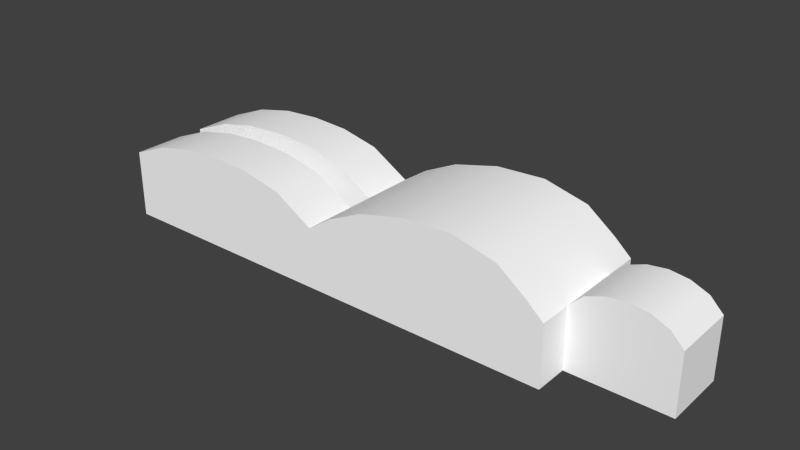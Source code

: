 # Source: apollo_fa.blend  (saved by Blender 2.78.0; exported with 4.5.12 LTS)
import bpy
from mathutils import Matrix  # noqa: F401  (used for matrix-valued properties, if any)

bpy.ops.wm.read_factory_settings(use_empty=True)
scene = bpy.context.scene
scene.name = 'Scene'

# ---- collections
col_collection_1 = bpy.data.collections.new('Collection 1'); scene.collection.children.link(col_collection_1)

# ---- materials (node trees are filled in below, after node groups)
mat_colobotmesh_mat_1 = bpy.data.materials.new('ColobotMesh_mat_1')
mat_colobotmesh_mat_1.alpha_threshold = 0.0
mat_colobotmesh_mat_1.use_transparent_shadow = False
mat_colobotmesh_mat_1.diffuse_color = (1.0, 1.0, 1.0, 1.0)
mat_colobotmesh_mat_1.specular_color = (0.0, 0.0, 0.0)
mat_colobotmesh_mat_1.roughness = 0.5
mat_colobotmesh_mat_1.specular_intensity = 1.0

# ---- node groups
ng_auto_smooth = bpy.data.node_groups.new('Auto Smooth', 'GeometryNodeTree')
_s = ng_auto_smooth.interface.new_socket(name='Geometry', in_out='OUTPUT', socket_type='NodeSocketGeometry')
_s = ng_auto_smooth.interface.new_socket(name='Geometry', in_out='INPUT', socket_type='NodeSocketGeometry')
_s = ng_auto_smooth.interface.new_socket(name='Angle', in_out='INPUT', socket_type='NodeSocketFloat')
_s.subtype = 'ANGLE'
_s.min_value = 0.0
_s.max_value = 3.142
ng_auto_smooth.is_modifier = True
_N = ng_auto_smooth.nodes; _L = ng_auto_smooth.links
n0 = _N.new('NodeGroupOutput'); n0.name = 'Group Output'; n0.location = (480, -100)
n1 = _N.new('NodeGroupInput'); n1.name = 'Group Input'; n1.location = (-420, -300)
n2 = _N.new('NodeGroupInput'); n2.name = 'Group Input.001'; n2.location = (-60, -100)
n3 = _N.new('GeometryNodeSetShadeSmooth'); n3.name = 'Set Shade Smooth'; n3.location = (120, -100)
n3.domain = 'EDGE'
n4 = _N.new('GeometryNodeSetShadeSmooth'); n4.name = 'Set Shade Smooth.001'; n4.location = (300, -100)
n5 = _N.new('GeometryNodeInputMeshEdgeAngle'); n5.name = 'Edge Angle'; n5.location = (-420, -220)
n6 = _N.new('GeometryNodeInputEdgeSmooth'); n6.name = 'Is Edge Smooth'; n6.location = (-60, -160)
n7 = _N.new('GeometryNodeInputShadeSmooth'); n7.name = 'Is Face Smooth'; n7.location = (-240, -340)
n8 = _N.new('FunctionNodeBooleanMath'); n8.name = 'Boolean Math'; n8.location = (-60, -220)
n9 = _N.new('FunctionNodeCompare'); n9.name = 'Compare'; n9.location = (-240, -180)
n9.operation = 'LESS_EQUAL'
_L.new(n5.outputs[0], n9.inputs[0])
_L.new(n4.outputs[0], n0.inputs[0])
_L.new(n1.outputs[1], n9.inputs[1])
_L.new(n9.outputs[0], n8.inputs[0])
_L.new(n7.outputs[0], n8.inputs[1])
_L.new(n2.outputs[0], n3.inputs[0])
_L.new(n6.outputs[0], n3.inputs[1])
_L.new(n3.outputs[0], n4.inputs[0])
_L.new(n8.outputs[0], n3.inputs[2])
n0.is_active_output = True

# ---- material node trees

# ---- world
world_world = bpy.data.worlds.new('World'); scene.world = world_world
world_world.color = (0.05088, 0.05088, 0.05088)
world_world.use_sun_shadow = False
world_world.sun_shadow_jitter_overblur = 0.0
world_world.cycles.sampling_method = 'NONE'
world_world.cycles.sample_map_resolution = 256

# ---- meshes
me_plane = bpy.data.meshes.new('Plane')
me_plane.from_pydata([(-1.483, -4.47e-08, -0.1159), (0.5792, -4.878e-08, -0.1159), (0.5792, 1.827e-08, -0.5821), (-1.483, 0.602, -0.1159), (0.5792, 0.5339, -0.5821), (2.731, 1.827e-08, -0.5821), (2.731, 0.5329, -0.5821), (2.731, 9.064e-08, -0.2817), (2.731, 0.5329, -0.2817), (3.603, 9.064e-08, -0.2817), (3.603, 0.5329, -0.2817), (-1.483, 1.49e-08, -0.5821), (-1.552, -2.98e-08, -0.1993), (-1.589, 0.0, -0.2974), (-1.589, 1.49e-08, -0.4006), (-1.552, 1.49e-08, -0.4987), (-1.483, 0.602, -0.5821), (-1.552, 0.539, -0.4987), (-1.589, 0.4826, -0.4006), (-1.589, 0.4826, -0.2974), (-1.552, 0.539, -0.1993), (-1.483, -4.47e-08, 0.1159), (0.5792, -4.878e-08, 0.1159), (0.5792, 1.827e-08, 0.5821), (-1.483, 0.602, 0.1159), (0.5792, 0.5339, 0.5821), (2.731, 1.827e-08, 0.5821), (2.731, 0.5329, 0.5821), (2.731, 9.064e-08, 0.2817), (2.731, 0.5329, 0.2817), (3.603, 9.064e-08, 0.2817), (3.603, 0.5329, 0.2817), (-1.483, 1.49e-08, 0.5821), (-1.552, -2.98e-08, 0.1993), (-1.589, 0.0, 0.2974), (-1.589, 1.49e-08, 0.4006), (-1.552, 1.49e-08, 0.4987), (-1.483, 0.602, 0.5821), (-1.552, 0.539, 0.4987), (-1.589, 0.4826, 0.4006), (-1.589, 0.4826, 0.2974), (-1.552, 0.539, 0.1993), (2.849, 0.6517, -0.2817), (3.007, 0.7111, -0.2817), (3.171, 0.7316, -0.2817), (3.337, 0.7104, -0.2817), (3.49, 0.6466, -0.2817), (2.849, 0.6517, 0.2817), (3.007, 0.7111, 0.2817), (3.171, 0.7316, 0.2817), (3.337, 0.7104, 0.2817), (3.49, 0.6466, 0.2817), (0.5792, 0.5339, 0.1159), (0.5792, 0.5339, -0.1159), (0.8006, 0.6819, -0.5821), (1.104, 0.8254, -0.5821), (1.513, 0.9256, -0.5821), (1.951, 0.9467, -0.5821), (2.337, 0.8512, -0.5821), (2.585, 0.6641, -0.5821), (0.8006, 0.6819, 0.5821), (1.104, 0.8254, 0.5821), (1.513, 0.9256, 0.5821), (1.951, 0.9467, 0.5821), (2.337, 0.8512, 0.5821), (2.585, 0.6641, 0.5821), (0.2355, 0.7392, -0.5821), (-0.1081, 0.8164, -0.5821), (-0.4518, 0.8351, -0.5821), (-0.7955, 0.8135, -0.5821), (-1.139, 0.7407, -0.5821), (-1.139, 0.7407, 0.1159), (-0.7955, 0.8135, 0.1159), (-0.4518, 0.8351, 0.1159), (-0.1081, 0.8164, 0.1159), (0.2355, 0.7392, 0.1159), (0.2355, 0.7392, 0.5821), (-0.1081, 0.8164, 0.5821), (-0.4518, 0.8351, 0.5821), (-0.7955, 0.8135, 0.5821), (-1.139, 0.7407, 0.5821), (-1.139, 0.7407, -0.1159), (-0.7955, 0.8135, -0.1159), (-0.4518, 0.8351, -0.1159), (-0.1081, 0.8164, -0.1159), (0.2355, 0.7392, -0.1159)], [], [(85, 53, 4, 66), (11, 16, 4, 2), (1, 53, 85, 84, 83, 82, 81, 3, 0), (3, 16, 17, 20), (2, 4, 6, 5), (30, 9, 10, 31), (7, 8, 10, 9), (28, 7, 9, 30), (47, 42, 8, 29), (26, 5, 6, 27), (0, 3, 20, 12), (12, 20, 19, 13), (13, 19, 18, 14), (14, 18, 17, 15), (15, 17, 16, 11), (75, 76, 25, 52), (32, 23, 25, 37), (22, 21, 24, 71, 72, 73, 74, 75, 52), (24, 41, 38, 37), (23, 26, 27, 25), (28, 30, 31, 29), (21, 33, 41, 24), (33, 34, 40, 41), (34, 35, 39, 40), (35, 36, 38, 39), (36, 32, 37, 38), (1, 22, 52, 53), (5, 26, 23, 2), (0, 11, 2, 1), (21, 22, 23, 32), (34, 33, 21, 32, 36, 35), (13, 14, 15, 11, 0, 12), (31, 10, 46, 51), (51, 46, 45, 50), (50, 45, 44, 49), (49, 44, 43, 48), (48, 43, 42, 47), (10, 8, 42, 43, 44, 45, 46), (29, 31, 51, 50, 49, 48, 47), (65, 27, 6, 59), (25, 60, 54, 4), (60, 61, 55, 54), (61, 62, 56, 55), (62, 63, 57, 56), (63, 64, 58, 57), (64, 65, 59, 58), (24, 37, 80, 71), (71, 80, 79, 72), (72, 79, 78, 73), (73, 78, 77, 74), (74, 77, 76, 75), (3, 81, 70, 16), (81, 82, 69, 70), (82, 83, 68, 69), (83, 84, 67, 68), (84, 85, 66, 67), (25, 27, 65, 64, 63, 62, 61, 60), (6, 4, 54, 55, 56, 57, 58, 59), (4, 16, 70, 69, 68, 67, 66), (37, 25, 76, 77, 78, 79, 80), (20, 17, 18, 19), (38, 41, 40, 39)])
me_plane.polygons.foreach_set('use_smooth', [1, 0, 0, 1, 0, 0, 0, 0, 1, 0, 1, 1, 1, 1, 1, 1, 0, 0, 1, 0, 0, 1, 1, 1, 1, 1, 0, 0, 0, 0, 0, 0, 1, 1, 1, 1, 1, 0, 0, 1, 1, 1, 1, 1, 1, 1, 1, 1, 1, 1, 1, 1, 1, 1, 1, 1, 0, 0, 0, 0, 1, 1])
_uv = me_plane.uv_layers.new(name='UV_1')
_uv.uv.foreach_set('vector', [0.6005, 0.9758, 0.6187, 0.9758, 0.6187, 0.994, 0.6005, 0.994, 0.6005, 0.9758, 0.6187, 0.9758, 0.6187, 0.994, 0.6005, 0.994, 0.6096, 0.994, 0.6155, 0.9919, 0.6186, 0.9865, 0.6175, 0.9804, 0.6127, 0.9763, 0.6065, 0.9763, 0.6017, 0.9804, 0.6006, 0.9865, 0.6037, 0.9919, 0.6005, 0.9758, 0.6187, 0.9758, 0.6187, 0.994, 0.6005, 0.994, 0.6005, 0.9758, 0.6187, 0.9758, 0.6187, 0.994, 0.6005, 0.994, 0.6005, 0.9758, 0.6187, 0.9758, 0.6187, 0.994, 0.6005, 0.994, 0.6005, 0.9758, 0.6187, 0.9758, 0.6187, 0.994, 0.6005, 0.994, 0.6005, 0.9758, 0.6187, 0.9758, 0.6187, 0.994, 0.6005, 0.994, 0.6005, 0.9758, 0.6187, 0.9758, 0.6187, 0.994, 0.6005, 0.994, 0.6005, 0.9758, 0.6187, 0.9758, 0.6187, 0.994, 0.6005, 0.994, 0.6005, 0.9758, 0.6187, 0.9758, 0.6187, 0.994, 0.6005, 0.994, 0.6005, 0.9758, 0.6187, 0.9758, 0.6187, 0.994, 0.6005, 0.994, 0.6005, 0.9758, 0.6187, 0.9758, 0.6187, 0.994, 0.6005, 0.994, 0.6005, 0.9758, 0.6187, 0.9758, 0.6187, 0.994, 0.6005, 0.994, 0.6005, 0.9758, 0.6187, 0.9758, 0.6187, 0.994, 0.6005, 0.994, 0.6005, 0.9758, 0.6187, 0.9758, 0.6187, 0.994, 0.6005, 0.994, 0.6005, 0.9758, 0.6187, 0.9758, 0.6187, 0.994, 0.6005, 0.994, 0.6096, 0.994, 0.6155, 0.9919, 0.6186, 0.9865, 0.6175, 0.9804, 0.6127, 0.9763, 0.6065, 0.9763, 0.6017, 0.9804, 0.6006, 0.9865, 0.6037, 0.9919, 0.6005, 0.9758, 0.6187, 0.9758, 0.6187, 0.994, 0.6005, 0.994, 0.6005, 0.9758, 0.6187, 0.9758, 0.6187, 0.994, 0.6005, 0.994, 0.6005, 0.9758, 0.6187, 0.9758, 0.6187, 0.994, 0.6005, 0.994, 0.6005, 0.9758, 0.6187, 0.9758, 0.6187, 0.994, 0.6005, 0.994, 0.6005, 0.9758, 0.6187, 0.9758, 0.6187, 0.994, 0.6005, 0.994, 0.6005, 0.9758, 0.6187, 0.9758, 0.6187, 0.994, 0.6005, 0.994, 0.6005, 0.9758, 0.6187, 0.9758, 0.6187, 0.994, 0.6005, 0.994, 0.6005, 0.9758, 0.6187, 0.9758, 0.6187, 0.994, 0.6005, 0.994, 0.6005, 0.9758, 0.6187, 0.9758, 0.6187, 0.994, 0.6005, 0.994, 0.6005, 0.9758, 0.6187, 0.9758, 0.6187, 0.994, 0.6005, 0.994, 0.6005, 0.9758, 0.6187, 0.9758, 0.6187, 0.994, 0.6005, 0.994, 0.6005, 0.9758, 0.6187, 0.9758, 0.6187, 0.994, 0.6005, 0.994, 0.6096, 0.994, 0.6175, 0.9895, 0.6175, 0.9804, 0.6096, 0.9758, 0.6017, 0.9804, 0.6017, 0.9895, 0.6096, 0.994, 0.6175, 0.9895, 0.6175, 0.9804, 0.6096, 0.9758, 0.6017, 0.9804, 0.6017, 0.9895, 0.6005, 0.9758, 0.6187, 0.9758, 0.6187, 0.994, 0.6005, 0.994, 0.6005, 0.9758, 0.6187, 0.9758, 0.6187, 0.994, 0.6005, 0.994, 0.6005, 0.9758, 0.6187, 0.9758, 0.6187, 0.994, 0.6005, 0.994, 0.6005, 0.9758, 0.6187, 0.9758, 0.6187, 0.994, 0.6005, 0.994, 0.6005, 0.9758, 0.6187, 0.9758, 0.6187, 0.994, 0.6005, 0.994, 0.6096, 0.994, 0.6167, 0.9906, 0.6185, 0.9829, 0.6135, 0.9767, 0.6056, 0.9767, 0.6007, 0.9829, 0.6025, 0.9906, 0.6096, 0.994, 0.6167, 0.9906, 0.6185, 0.9829, 0.6135, 0.9767, 0.6056, 0.9767, 0.6007, 0.9829, 0.6025, 0.9906, 0.6005, 0.9758, 0.6187, 0.9758, 0.6187, 0.994, 0.6005, 0.994, 0.6005, 0.9758, 0.6187, 0.9758, 0.6187, 0.994, 0.6005, 0.994, 0.6005, 0.9758, 0.6187, 0.9758, 0.6187, 0.994, 0.6005, 0.994, 0.6005, 0.9758, 0.6187, 0.9758, 0.6187, 0.994, 0.6005, 0.994, 0.6005, 0.9758, 0.6187, 0.9758, 0.6187, 0.994, 0.6005, 0.994, 0.6005, 0.9758, 0.6187, 0.9758, 0.6187, 0.994, 0.6005, 0.994, 0.6005, 0.9758, 0.6187, 0.9758, 0.6187, 0.994, 0.6005, 0.994, 0.6005, 0.9758, 0.6187, 0.9758, 0.6187, 0.994, 0.6005, 0.994, 0.6005, 0.9758, 0.6187, 0.9758, 0.6187, 0.994, 0.6005, 0.994, 0.6005, 0.9758, 0.6187, 0.9758, 0.6187, 0.994, 0.6005, 0.994, 0.6005, 0.9758, 0.6187, 0.9758, 0.6187, 0.994, 0.6005, 0.994, 0.6005, 0.9758, 0.6187, 0.9758, 0.6187, 0.994, 0.6005, 0.994, 0.6005, 0.9758, 0.6187, 0.9758, 0.6187, 0.994, 0.6005, 0.994, 0.6005, 0.9758, 0.6187, 0.9758, 0.6187, 0.994, 0.6005, 0.994, 0.6005, 0.9758, 0.6187, 0.9758, 0.6187, 0.994, 0.6005, 0.994, 0.6005, 0.9758, 0.6187, 0.9758, 0.6187, 0.994, 0.6005, 0.994, 0.6005, 0.9758, 0.6187, 0.9758, 0.6187, 0.994, 0.6005, 0.994, 0.6096, 0.994, 0.616, 0.9914, 0.6187, 0.9849, 0.616, 0.9785, 0.6096, 0.9758, 0.6031, 0.9785, 0.6005, 0.9849, 0.6031, 0.9914, 0.6096, 0.994, 0.616, 0.9914, 0.6187, 0.9849, 0.616, 0.9785, 0.6096, 0.9758, 0.6031, 0.9785, 0.6005, 0.9849, 0.6031, 0.9914, 0.6096, 0.994, 0.6167, 0.9906, 0.6185, 0.9829, 0.6135, 0.9767, 0.6056, 0.9767, 0.6007, 0.9829, 0.6025, 0.9906, 0.6096, 0.994, 0.6167, 0.9906, 0.6185, 0.9829, 0.6135, 0.9767, 0.6056, 0.9767, 0.6007, 0.9829, 0.6025, 0.9906, 0.6005, 0.9758, 0.6187, 0.9758, 0.6187, 0.994, 0.6005, 0.994, 0.6005, 0.9758, 0.6187, 0.9758, 0.6187, 0.994, 0.6005, 0.994])
_uv.active_render = True
_uv = me_plane.uv_layers.new(name='UV_2')
_uv.uv.foreach_set('vector', [0.3585, 0.5229, 0.4575, 0.5229, 0.4575, 0.6571, 0.3585, 0.6571, 0.2906, 1.689, 0.5652, 1.689, 0.5341, 0.7481, 0.2906, 0.7481, 0.2906, 0.7481, 0.5341, 0.7481, 0.6278, 0.9048, 0.663, 1.062, 0.6715, 1.218, 0.6617, 1.375, 0.6284, 1.532, 0.5652, 1.689, 0.2906, 1.689, -0.1362, 0.5229, -0.1362, 0.6571, -0.1562, 0.6331, -0.1562, 0.5469, 0.2906, 0.7481, 0.5341, 0.7481, 0.5337, -0.2335, 0.2906, -0.2335, 0.06178, 0.479, 0.06337, 0.4735, 0.0676, 0.474, 0.06709, 0.479, 0.2906, -0.2335, 0.5337, -0.2335, 0.5337, -0.6312, 0.2906, -0.6312, -0.1644, 1.152, -0.1644, 0.8643, 0.281, 0.8643, 0.281, 1.152, 1.111, 0.4084, 1.111, 0.5707, 1.077, 0.5707, 1.077, 0.4084, 0.9348, 0.3866, 0.9348, -0.2081, 1.207, -0.2081, 1.207, 0.3866, 0.5001, 0.5681, 0.5001, 0.0001068, 0.6026, 0.0596, 0.6026, 0.5681, 0.6026, 0.5681, 0.6026, 0.0596, 0.7013, 0.1128, 0.7013, 0.5681, 0.7013, 0.5681, 0.7013, 0.1128, 0.7987, 0.1128, 0.7987, 0.5681, 0.7987, 0.5681, 0.7987, 0.1128, 0.8974, 0.0596, 0.8974, 0.5681, 0.8974, 0.5681, 0.8974, 0.0596, 0.9999, 0.0001066, 0.9999, 0.5681, 0.3585, 0.4562, 0.3585, 0.3219, 0.4575, 0.3219, 0.4575, 0.4562, 0.2906, 1.689, 0.2906, 0.7481, 0.5341, 0.7481, 0.5652, 1.689, 0.2906, 0.7481, 0.2906, 1.689, 0.5652, 1.689, 0.6284, 1.532, 0.6617, 1.375, 0.6715, 1.218, 0.663, 1.062, 0.6278, 0.9048, 0.5341, 0.7481, -0.1362, 0.4562, -0.1562, 0.4322, -0.1562, 0.346, -0.1362, 0.3219, 0.2906, 0.7481, 0.2906, -0.2335, 0.5337, -0.2335, 0.5341, 0.7481, 0.2906, -0.2335, 0.2906, -0.6312, 0.5337, -0.6312, 0.5337, -0.2335, 0.0001067, 0.0001066, 0.1026, 0.0001066, 0.1026, 0.5086, 0.0001066, 0.5681, 0.1026, 0.0001066, 0.2013, 0.0001066, 0.2013, 0.4554, 0.1026, 0.5086, 0.2013, 0.0001066, 0.2987, 0.0001067, 0.2987, 0.4554, 0.2013, 0.4554, 0.2987, 0.0001067, 0.3974, 0.0001067, 0.3974, 0.5086, 0.2987, 0.4554, 0.3974, 0.0001067, 0.4999, 0.0001067, 0.4999, 0.5681, 0.3974, 0.5086, 0.2815, 0.9827, 0.2815, 0.8643, 0.5542, 0.8643, 0.5542, 0.9827, 0.9348, -0.2081, 0.9348, 0.3866, -0.1644, 0.3866, -0.1644, -0.2081, -0.1644, 0.8639, -0.1644, 0.6257, 0.8887, 0.6257, 0.8887, 0.8639, -0.1644, 0.3871, 0.8887, 0.3871, 0.8887, 0.6252, -0.1644, 0.6252, 0.05607, 0.03431, 0.11, 0.0578, 0.1574, 0.07646, 0.1504, 0.05367, 0.08128, 0.02547, 7.79e-05, 7.79e-05, 0.6817, 0.265, 0.6819, 0.265, 0.6821, 0.2649, 0.6823, 0.2649, 0.6815, 0.2652, 0.6816, 0.2651, 1.328, 0.4084, 1.328, 0.5707, 1.296, 0.5707, 1.296, 0.4084, 1.296, 0.4084, 1.296, 0.5707, 1.251, 0.5707, 1.251, 0.4084, 1.251, 0.4084, 1.251, 0.5707, 1.204, 0.5707, 1.204, 0.4084, 1.204, 0.4084, 1.204, 0.5707, 1.156, 0.5707, 1.156, 0.4084, 1.156, 0.4084, 1.156, 0.5707, 1.111, 0.5707, 1.111, 0.4084, 0.5337, -0.6312, 0.5337, -0.2335, 0.5878, -0.2874, 0.6149, -0.3592, 0.6243, -0.4342, 0.6146, -0.5097, 0.5855, -0.5797, 0.5337, -0.2335, 0.5337, -0.6312, 0.5855, -0.5797, 0.6146, -0.5097, 0.6243, -0.4342, 0.6149, -0.3592, 0.5878, -0.2874, 1.035, 0.3219, 1.077, 0.3219, 1.077, 0.6571, 1.035, 0.6571, 0.4575, 0.3219, 0.5212, 0.3219, 0.5212, 0.6571, 0.4575, 0.6571, 0.5212, 0.3219, 0.6085, 0.3219, 0.6085, 0.6571, 0.5212, 0.6571, 0.6085, 0.3219, 0.7262, 0.3219, 0.7262, 0.6571, 0.6085, 0.6571, 0.7262, 0.3219, 0.8525, 0.3219, 0.8525, 0.6571, 0.7262, 0.6571, 0.8525, 0.3219, 0.9635, 0.3219, 0.9635, 0.6571, 0.8525, 0.6571, 0.9635, 0.3219, 1.035, 0.3219, 1.035, 0.6571, 0.9635, 0.6571, -0.1362, 0.4562, -0.1362, 0.3219, -0.03725, 0.3219, -0.03725, 0.4562, -0.03725, 0.4562, -0.03725, 0.3219, 0.06169, 0.3219, 0.06169, 0.4562, 0.06169, 0.4562, 0.06169, 0.3219, 0.1606, 0.3219, 0.1606, 0.4562, 0.1606, 0.4562, 0.1606, 0.3219, 0.2596, 0.3219, 0.2596, 0.4562, 0.2596, 0.4562, 0.2596, 0.3219, 0.3585, 0.3219, 0.3585, 0.4562, -0.1362, 0.5229, -0.03725, 0.5229, -0.03725, 0.6571, -0.1362, 0.6571, -0.03725, 0.5229, 0.06169, 0.5229, 0.06169, 0.6571, -0.03725, 0.6571, 0.06169, 0.5229, 0.1606, 0.5229, 0.1606, 0.6571, 0.06169, 0.6571, 0.1606, 0.5229, 0.2596, 0.5229, 0.2596, 0.6571, 0.1606, 0.6571, 0.2596, 0.5229, 0.3585, 0.5229, 0.3585, 0.6571, 0.2596, 0.6571, 0.5341, 0.7481, 0.5337, -0.2335, 0.5935, -0.1667, 0.6788, -0.05364, 0.7224, 0.1223, 0.7128, 0.3223, 0.6671, 0.5089, 0.6016, 0.6471, 0.5337, -0.2335, 0.5341, 0.7481, 0.6016, 0.6471, 0.6671, 0.5089, 0.7128, 0.3223, 0.7224, 0.1223, 0.6788, -0.05364, 0.5935, -0.1667, 0.5341, 0.7481, 0.5652, 1.689, 0.6284, 1.532, 0.6617, 1.375, 0.6715, 1.218, 0.663, 1.062, 0.6278, 0.9048, 0.5652, 1.689, 0.5341, 0.7481, 0.6278, 0.9048, 0.663, 1.062, 0.6715, 1.218, 0.6617, 1.375, 0.6284, 1.532, -0.1562, 0.5469, -0.1562, 0.6331, -0.1667, 0.6049, -0.1667, 0.5752, -0.1562, 0.346, -0.1562, 0.4322, -0.1667, 0.4039, -0.1667, 0.3742])
me_plane.materials.append(mat_colobotmesh_mat_1)
me_plane.use_remesh_preserve_volume = False
me_plane.use_remesh_preserve_attributes = False
me_plane.use_mirror_vertex_groups = False
me_plane.update()

# ---- objects
ob_apollo_fa = bpy.data.objects.new('apollo_fa', me_plane)

# ---- transforms, parenting, visibility, modifiers, constraints
ob_apollo_fa.location = (0.0, 0.0, 0.0)
ob_apollo_fa.rotation_euler = (1.571, 0.0, 0.0)
ob_apollo_fa.scale = (0.6934, 0.6934, 0.6934)
ob_apollo_fa.lineart.crease_threshold = 0.0
_m = ob_apollo_fa.modifiers.new('Auto Smooth', 'NODES')
_m.node_group = ng_auto_smooth
_gi = [s.identifier for s in ng_auto_smooth.interface.items_tree if s.item_type == 'SOCKET' and s.in_out == 'INPUT']
_m[_gi[1]] = 0.5236  # Angle

# ---- collection membership
col_collection_1.objects.link(ob_apollo_fa)

# ---- scene / render settings (as saved in the file)
scene.frame_start = 1; scene.frame_end = 250; scene.frame_set(1)
scene.render.engine = 'BLENDER_EEVEE_NEXT'
scene.render.resolution_percentage = 50
scene.render.dither_intensity = 0.0
scene.cycles.use_denoising = False
scene.cycles.samples = 10
scene.cycles.sampling_pattern = 'TABULATED_SOBOL'
scene.cycles.light_sampling_threshold = 0.0
scene.cycles.use_adaptive_sampling = False
scene.cycles.use_light_tree = False
scene.cycles.blur_glossy = 0.0
scene.cycles.volume_bounces = 1
scene.cycles.pixel_filter_type = 'GAUSSIAN'
scene.cycles.sample_clamp_indirect = 0.0
scene.view_settings.view_transform = 'Standard'
bpy.context.view_layer.update()

# ---- added for rendering (the .blend has no active camera and no usable light): camera, sun
cam_auto = bpy.data.cameras.new('AutoCamera')
cam_auto.lens = 50.0
cam_auto.sensor_width = 36.0
cam_auto.clip_end = 1000.0
ob_auto_camera = bpy.data.objects.new('AutoCamera', cam_auto)
scene.collection.objects.link(ob_auto_camera)
ob_auto_camera.location = (4.16547, -4.1605, 3.10187)
ob_auto_camera.rotation_euler = (1.09748, -7.21219e-08, 0.694738)
scene.camera = ob_auto_camera
light_auto_sun = bpy.data.lights.new('AutoSun', 'SUN')
light_auto_sun.energy = 3.0
light_auto_sun.angle = 0.0523599
ob_auto_sun = bpy.data.objects.new('AutoSun', light_auto_sun)
scene.collection.objects.link(ob_auto_sun)
ob_auto_sun.rotation_euler = (0.872665, 0.174533, 0.523599)
bpy.context.view_layer.update()
